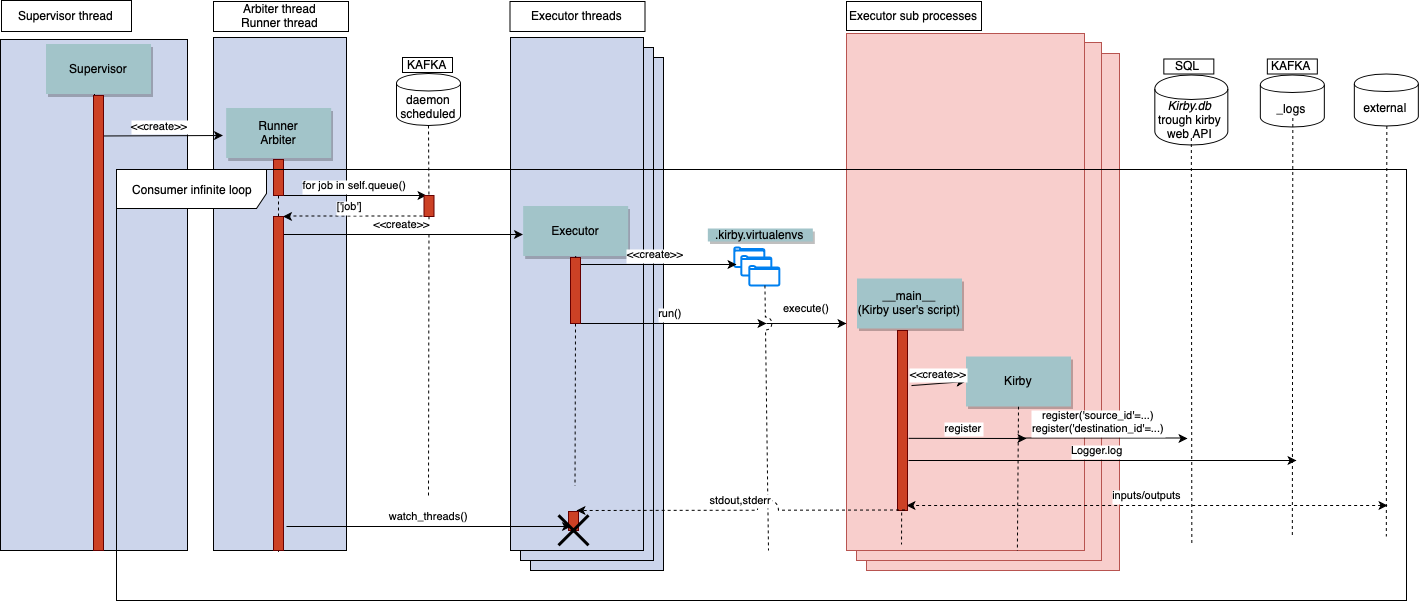

The diagram above was exported from draw.io. Its source (the exported page's mxGraphModel, read from the mxfile embedded in the PNG):
<mxGraphModel dx="3042" dy="1294" grid="1" gridSize="10" guides="1" tooltips="1" connect="1" arrows="1" fold="1" page="0" pageScale="1.5" pageWidth="826" pageHeight="1169" background="#ffffff" math="0" shadow="0">
  <root>
    <mxCell id="0" />
    <mxCell id="1" parent="0" />
    <mxCell id="2" value="" style="fillColor=#f8cecc;strokeColor=#b85450;" vertex="1" parent="1">
      <mxGeometry x="480" y="683" width="253" height="517" as="geometry" />
    </mxCell>
    <mxCell id="3" value="" style="fillColor=#f8cecc;strokeColor=#b85450;" vertex="1" parent="1">
      <mxGeometry x="470" y="672" width="245" height="518" as="geometry" />
    </mxCell>
    <mxCell id="4" value="" style="fillColor=#CCD5EB" vertex="1" parent="1">
      <mxGeometry x="144" y="687" width="133" height="513" as="geometry" />
    </mxCell>
    <mxCell id="5" value="" style="fillColor=#CCD5EB" vertex="1" parent="1">
      <mxGeometry x="134" y="677" width="133" height="513" as="geometry" />
    </mxCell>
    <mxCell id="6" value="" style="fillColor=#CCD5EB" vertex="1" parent="1">
      <mxGeometry x="124" y="667" width="133" height="513" as="geometry" />
    </mxCell>
    <mxCell id="7" value="" style="fillColor=#CCD5EB" vertex="1" parent="1">
      <mxGeometry x="-173" y="667" width="133" height="513" as="geometry" />
    </mxCell>
    <mxCell id="8" value="" style="fillColor=#CCD5EB" vertex="1" parent="1">
      <mxGeometry x="-386" y="669" width="187" height="511" as="geometry" />
    </mxCell>
    <mxCell id="9" value="Supervisor" style="shadow=1;fillColor=#A2C4C9;strokeColor=none" vertex="1" parent="1">
      <mxGeometry x="-340.5" y="673.5" width="105" height="50" as="geometry" />
    </mxCell>
    <mxCell id="10" value="Runner&#10;Arbiter" style="shadow=1;fillColor=#A2C4C9;strokeColor=none" vertex="1" parent="1">
      <mxGeometry x="-160.33333333333337" y="737.5" width="105" height="50" as="geometry" />
    </mxCell>
    <mxCell id="11" value="" style="edgeStyle=elbowEdgeStyle;elbow=horizontal;endArrow=none;dashed=1;entryX=0.52;entryY=0.998;entryDx=0;entryDy=0;entryPerimeter=0;" edge="1" source="62" parent="1">
      <mxGeometry x="-247" y="920.5" width="100" height="100" as="geometry">
        <mxPoint x="-247" y="1020.5" as="sourcePoint" />
        <mxPoint x="-287.5" y="1119.5" as="targetPoint" />
      </mxGeometry>
    </mxCell>
    <mxCell id="12" value="&lt;&lt;create&gt;&gt;" style="edgeStyle=none;verticalLabelPosition=top;verticalAlign=bottom;" edge="1" parent="1">
      <mxGeometry x="-84.04475308641975" y="691.4155092592591" width="100" height="100" as="geometry">
        <mxPoint x="-290.5" y="765.5" as="sourcePoint" />
        <mxPoint x="-163.5" y="765" as="targetPoint" />
      </mxGeometry>
    </mxCell>
    <mxCell id="13" value="" style="edgeStyle=none;endArrow=none;dashed=1;entryX=0.5;entryY=1;entryDx=0;entryDy=0;exitX=0.5;exitY=1;exitDx=0;exitDy=0;" edge="1" source="52" target="7" parent="1">
      <mxGeometry x="-12.345486111110972" y="797.5" width="100" height="100" as="geometry">
        <mxPoint x="48.16666666666697" y="756.5" as="sourcePoint" />
        <mxPoint x="48" y="1106" as="targetPoint" />
      </mxGeometry>
    </mxCell>
    <mxCell id="14" value="daemon&lt;br&gt;scheduled" style="shape=cylinder;whiteSpace=wrap;html=1;boundedLbl=1;backgroundOutline=1;" vertex="1" parent="1">
      <mxGeometry x="10" y="703" width="64" height="52" as="geometry" />
    </mxCell>
    <mxCell id="15" value="KAFKA" style="html=1;" vertex="1" parent="1">
      <mxGeometry x="16" y="687" width="50" height="15" as="geometry" />
    </mxCell>
    <mxCell id="16" value="" style="edgeStyle=none;endArrow=none;dashed=1;exitX=0.5;exitY=1;exitDx=0;exitDy=0;jumpStyle=arc;jumpSize=15;" edge="1" source="38" parent="1">
      <mxGeometry x="-18.9982638888888" y="831" width="100" height="100" as="geometry">
        <mxPoint x="56.166666666666515" y="801" as="sourcePoint" />
        <mxPoint x="42" y="1125" as="targetPoint" />
      </mxGeometry>
    </mxCell>
    <mxCell id="17" value="Arbiter thread&lt;br&gt;Runner thread" style="html=1;" vertex="1" parent="1">
      <mxGeometry x="-173" y="631" width="135" height="30" as="geometry" />
    </mxCell>
    <mxCell id="18" value="Executor threads" style="html=1;" vertex="1" parent="1">
      <mxGeometry x="123.5" y="631" width="135" height="30" as="geometry" />
    </mxCell>
    <mxCell id="19" value="Executor" style="shadow=1;fillColor=#A2C4C9;strokeColor=none" vertex="1" parent="1">
      <mxGeometry x="136.66666666666663" y="835.5" width="105" height="50" as="geometry" />
    </mxCell>
    <mxCell id="20" value="" style="edgeStyle=none;endArrow=none;dashed=1;exitX=0.5;exitY=1;exitDx=0;exitDy=0;" edge="1" source="53" parent="1">
      <mxGeometry x="282.154513888889" y="847.5" width="100" height="100" as="geometry">
        <mxPoint x="342.66666666666697" y="806.5" as="sourcePoint" />
        <mxPoint x="188.5" y="1115" as="targetPoint" />
      </mxGeometry>
    </mxCell>
    <mxCell id="21" value="&lt;&lt;create&gt;&gt;" style="edgeStyle=none;verticalLabelPosition=top;verticalAlign=bottom;" edge="1" parent="1">
      <mxGeometry x="429.45524691358025" y="792.9155092592591" width="100" height="100" as="geometry">
        <mxPoint x="-105.5" y="864" as="sourcePoint" />
        <mxPoint x="136.5" y="864" as="targetPoint" />
      </mxGeometry>
    </mxCell>
    <mxCell id="22" value="for job in self.queue()" style="edgeStyle=none;verticalLabelPosition=top;verticalAlign=bottom;endArrow=none;endFill=0;startArrow=classic;startFill=1;exitX=0.25;exitY=0;exitDx=0;exitDy=0;" edge="1" source="38" parent="1">
      <mxGeometry x="295.45524691358025" y="751.4155092592591" width="100" height="100" as="geometry">
        <mxPoint x="54.5" y="824.9999999999998" as="sourcePoint" />
        <mxPoint x="-103.5" y="825" as="targetPoint" />
      </mxGeometry>
    </mxCell>
    <mxCell id="23" value="['job']" style="edgeStyle=elbowEdgeStyle;elbow=vertical;verticalLabelPosition=top;verticalAlign=bottom;endArrow=none;endFill=0;startArrow=classic;startFill=1;entryX=0.25;entryY=1;entryDx=0;entryDy=0;dashed=1;" edge="1" target="38" parent="1">
      <mxGeometry x="-638" y="543.5" width="100" height="100" as="geometry">
        <mxPoint x="-103.5" y="846" as="sourcePoint" />
        <mxPoint x="54.5" y="846" as="targetPoint" />
        <Array as="points">
          <mxPoint x="-123.5" y="845.5" />
        </Array>
        <mxPoint x="-5" as="offset" />
      </mxGeometry>
    </mxCell>
    <mxCell id="24" value="" style="fillColor=#f8cecc;strokeColor=#b85450;" vertex="1" parent="1">
      <mxGeometry x="460" y="663" width="238" height="517" as="geometry" />
    </mxCell>
    <mxCell id="25" value="Executor sub processes" style="html=1;" vertex="1" parent="1">
      <mxGeometry x="460" y="631" width="135" height="29" as="geometry" />
    </mxCell>
    <mxCell id="26" value="run()" style="edgeStyle=none;verticalLabelPosition=top;verticalAlign=bottom;startArrow=classic;startFill=1;endArrow=none;endFill=0;" edge="1" parent="1">
      <mxGeometry x="394.2885802469136" y="894.9155092592591" width="100" height="100" as="geometry">
        <mxPoint x="380" y="953" as="sourcePoint" />
        <mxPoint x="187.83333333333303" y="953" as="targetPoint" />
      </mxGeometry>
    </mxCell>
    <mxCell id="27" value="" style="edgeStyle=none;endArrow=none;dashed=1;jumpStyle=arc;jumpSize=15;exitX=0.5;exitY=1;exitDx=0;exitDy=0;entryX=0.718;entryY=1;entryDx=0;entryDy=0;entryPerimeter=0;" edge="1" source="33" target="24" parent="1">
      <mxGeometry x="571.8350694444448" y="976" width="100" height="100" as="geometry">
        <mxPoint x="633" y="1120" as="sourcePoint" />
        <mxPoint x="632.3333333333333" y="1154" as="targetPoint" />
      </mxGeometry>
    </mxCell>
    <mxCell id="28" value="external" style="shape=cylinder;whiteSpace=wrap;html=1;boundedLbl=1;backgroundOutline=1;" vertex="1" parent="1">
      <mxGeometry x="967.8333333333335" y="703.5" width="64" height="52" as="geometry" />
    </mxCell>
    <mxCell id="29" value="" style="edgeStyle=none;endArrow=none;dashed=1;exitX=0.5;exitY=1;exitDx=0;exitDy=0;jumpStyle=none;jumpSize=15;" edge="1" parent="1">
      <mxGeometry x="939.3350694444448" y="831.5" width="100" height="100" as="geometry">
        <mxPoint x="1000.3333333333339" y="755.5" as="sourcePoint" />
        <mxPoint x="999.833333333333" y="1166" as="targetPoint" />
      </mxGeometry>
    </mxCell>
    <mxCell id="30" value="&lt;i&gt;Kirby.db&lt;/i&gt; trough kirby web API" style="shape=cylinder;whiteSpace=wrap;html=1;boundedLbl=1;backgroundOutline=1;" vertex="1" parent="1">
      <mxGeometry x="768.3333333333335" y="704.5" width="73" height="70" as="geometry" />
    </mxCell>
    <mxCell id="31" value="SQL" style="html=1;" vertex="1" parent="1">
      <mxGeometry x="777.3333333333335" y="688.5" width="50" height="15" as="geometry" />
    </mxCell>
    <mxCell id="32" value="" style="edgeStyle=none;endArrow=none;dashed=1;exitX=0.5;exitY=1;exitDx=0;exitDy=0;jumpStyle=arc;jumpSize=15;" edge="1" parent="1">
      <mxGeometry x="743.8350694444448" y="843.5" width="100" height="100" as="geometry">
        <mxPoint x="804.8333333333335" y="767.5" as="sourcePoint" />
        <mxPoint x="805.333333333333" y="1174.5" as="targetPoint" />
      </mxGeometry>
    </mxCell>
    <mxCell id="33" value="Kirby" style="shadow=1;fillColor=#A2C4C9;strokeColor=none" vertex="1" parent="1">
      <mxGeometry x="579.5" y="986" width="105" height="50" as="geometry" />
    </mxCell>
    <mxCell id="34" value="register('source_id'=...)&#10;register('destination_id'=...)" style="edgeStyle=elbowEdgeStyle;elbow=vertical;verticalLabelPosition=top;verticalAlign=bottom;startArrow=classic;startFill=1;endArrow=none;endFill=0;" edge="1" parent="1">
      <mxGeometry x="1079.3333333333335" y="81.5" width="100" height="100" as="geometry">
        <mxPoint x="801" y="1068" as="sourcePoint" />
        <mxPoint x="632.8333333333339" y="1068" as="targetPoint" />
        <Array as="points">
          <mxPoint x="729.3333333333335" y="1067.5" />
        </Array>
        <mxPoint x="-5" as="offset" />
      </mxGeometry>
    </mxCell>
    <mxCell id="35" value="_logs" style="shape=cylinder;whiteSpace=wrap;html=1;boundedLbl=1;backgroundOutline=1;" vertex="1" parent="1">
      <mxGeometry x="873.8333333333335" y="704.5" width="64" height="52" as="geometry" />
    </mxCell>
    <mxCell id="36" value="" style="edgeStyle=none;endArrow=none;dashed=1;exitX=0.5;exitY=1;exitDx=0;exitDy=0;jumpStyle=arc;jumpSize=15;" edge="1" parent="1">
      <mxGeometry x="845.3350694444448" y="823.5" width="100" height="100" as="geometry">
        <mxPoint x="906.3333333333339" y="747.5" as="sourcePoint" />
        <mxPoint x="905.833333333333" y="1166" as="targetPoint" />
      </mxGeometry>
    </mxCell>
    <mxCell id="37" value="KAFKA" style="html=1;" vertex="1" parent="1">
      <mxGeometry x="880.8333333333335" y="688.5" width="50" height="15" as="geometry" />
    </mxCell>
    <mxCell id="38" value="" style="fillColor=#CC4125;strokeColor=#660000" vertex="1" parent="1">
      <mxGeometry x="37.5" y="825" width="10" height="21" as="geometry" />
    </mxCell>
    <mxCell id="39" value="" style="edgeStyle=none;endArrow=none;dashed=1;exitX=0.5;exitY=1;exitDx=0;exitDy=0;jumpStyle=arc;jumpSize=15;" edge="1" source="14" target="38" parent="1">
      <mxGeometry x="-18.9982638888888" y="831" width="100" height="100" as="geometry">
        <mxPoint x="42" y="755" as="sourcePoint" />
        <mxPoint x="42" y="1125" as="targetPoint" />
      </mxGeometry>
    </mxCell>
    <mxCell id="40" value="" style="html=1;verticalLabelPosition=bottom;align=center;labelBackgroundColor=#ffffff;verticalAlign=top;strokeWidth=2;strokeColor=#0080F0;fillColor=#ffffff;shadow=0;dashed=0;shape=mxgraph.ios7.icons.folder;" vertex="1" parent="1">
      <mxGeometry x="347.83333333333326" y="877" width="30" height="19.5" as="geometry" />
    </mxCell>
    <mxCell id="41" value="" style="html=1;verticalLabelPosition=bottom;align=center;labelBackgroundColor=#ffffff;verticalAlign=top;strokeWidth=2;strokeColor=#0080F0;fillColor=#ffffff;shadow=0;dashed=0;shape=mxgraph.ios7.icons.folder;" vertex="1" parent="1">
      <mxGeometry x="354.83333333333326" y="885.5" width="30" height="19.5" as="geometry" />
    </mxCell>
    <mxCell id="42" value="" style="html=1;verticalLabelPosition=bottom;align=center;labelBackgroundColor=#ffffff;verticalAlign=top;strokeWidth=2;strokeColor=#0080F0;fillColor=#ffffff;shadow=0;dashed=0;shape=mxgraph.ios7.icons.folder;" vertex="1" parent="1">
      <mxGeometry x="362.83333333333326" y="895.5" width="30" height="19.5" as="geometry" />
    </mxCell>
    <mxCell id="43" value="" style="edgeStyle=none;endArrow=none;dashed=1;exitX=0.52;exitY=1;exitDx=0;exitDy=0;exitPerimeter=0;jumpStyle=arc;jumpSize=13;" edge="1" source="42" parent="1">
      <mxGeometry x="475.4878472222222" y="869.5" width="100" height="100" as="geometry">
        <mxPoint x="381.5" y="916" as="sourcePoint" />
        <mxPoint x="382" y="1180" as="targetPoint" />
      </mxGeometry>
    </mxCell>
    <mxCell id="44" value="execute()" style="edgeStyle=none;verticalLabelPosition=top;verticalAlign=bottom;endArrow=none;endFill=0;startArrow=classic;startFill=1;" edge="1" parent="1">
      <mxGeometry y="-2" width="100" height="100" as="geometry">
        <mxPoint x="460" y="953" as="sourcePoint" />
        <mxPoint x="380" y="953" as="targetPoint" />
        <mxPoint y="-5" as="offset" />
      </mxGeometry>
    </mxCell>
    <mxCell id="45" value=".kirby.virtualenvs" style="shadow=1;fillColor=#A2C4C9;strokeColor=none" vertex="1" parent="1">
      <mxGeometry x="321.3333333333335" y="858" width="105" height="13" as="geometry" />
    </mxCell>
    <mxCell id="46" value="&lt;&lt;create&gt;&gt;" style="edgeStyle=none;verticalLabelPosition=top;verticalAlign=bottom;" edge="1" parent="1">
      <mxGeometry x="722.8600088183422" y="822.9155092592591" width="100" height="100" as="geometry">
        <mxPoint x="187.90476190476193" y="894" as="sourcePoint" />
        <mxPoint x="350" y="894" as="targetPoint" />
      </mxGeometry>
    </mxCell>
    <mxCell id="47" value="inputs/outputs" style="edgeStyle=none;verticalLabelPosition=top;verticalAlign=bottom;endArrow=classic;endFill=1;startArrow=classic;startFill=1;dashed=1;" edge="1" parent="1">
      <mxGeometry x="987.2885802469136" y="1076.4155092592591" width="100" height="100" as="geometry">
        <mxPoint x="1001" y="1135" as="sourcePoint" />
        <mxPoint x="520" y="1135" as="targetPoint" />
      </mxGeometry>
    </mxCell>
    <mxCell id="48" value="Supervisor thread" style="html=1;" vertex="1" parent="1">
      <mxGeometry x="-385" y="630" width="130" height="31" as="geometry" />
    </mxCell>
    <mxCell id="49" value="" style="edgeStyle=elbowEdgeStyle;elbow=horizontal;endArrow=none;dashed=1;entryX=0.5;entryY=1;entryDx=0;entryDy=0;" edge="1" source="9" target="8" parent="1">
      <mxGeometry x="-247" y="920.5" width="100" height="100" as="geometry">
        <mxPoint x="-287" y="723.5" as="sourcePoint" />
        <mxPoint x="-287.5" y="1119.5" as="targetPoint" />
      </mxGeometry>
    </mxCell>
    <mxCell id="50" value="" style="edgeStyle=none;endArrow=none;dashed=1;exitX=0.5;exitY=1;exitDx=0;exitDy=0;jumpStyle=arc;jumpSize=15;entryX=0.5;entryY=1.004;entryDx=0;entryDy=0;entryPerimeter=0;" edge="1" target="52" parent="1">
      <mxGeometry x="-169.4982638888888" y="774" width="100" height="100" as="geometry">
        <mxPoint x="-108" y="789" as="sourcePoint" />
        <mxPoint x="-108.5" y="1067.9999999999998" as="targetPoint" />
      </mxGeometry>
    </mxCell>
    <mxCell id="51" value="" style="fillColor=#CC4125;strokeColor=#660000" vertex="1" parent="1">
      <mxGeometry x="-113" y="789" width="10" height="36" as="geometry" />
    </mxCell>
    <mxCell id="52" value="" style="fillColor=#CC4125;strokeColor=#660000" vertex="1" parent="1">
      <mxGeometry x="-113" y="846" width="10" height="334" as="geometry" />
    </mxCell>
    <mxCell id="53" value="" style="fillColor=#CC4125;strokeColor=#660000" vertex="1" parent="1">
      <mxGeometry x="184" y="887" width="10" height="66" as="geometry" />
    </mxCell>
    <mxCell id="54" value="" style="edgeStyle=none;endArrow=none;dashed=1;exitX=0.5;exitY=1;exitDx=0;exitDy=0;" edge="1" source="19" target="53" parent="1">
      <mxGeometry x="282.154513888889" y="847.5" width="100" height="100" as="geometry">
        <mxPoint x="189.16666666666652" y="885.5" as="sourcePoint" />
        <mxPoint x="188.49999999999977" y="1114.9999999999998" as="targetPoint" />
      </mxGeometry>
    </mxCell>
    <mxCell id="55" value="__main__&#10;(Kirby user's script)" style="shadow=1;fillColor=#A2C4C9;strokeColor=none" vertex="1" parent="1">
      <mxGeometry x="470.5" y="908" width="105" height="50" as="geometry" />
    </mxCell>
    <mxCell id="56" value="" style="edgeStyle=none;endArrow=none;dashed=1;exitX=0.52;exitY=1;exitDx=0;exitDy=0;exitPerimeter=0;entryX=0.29;entryY=1;entryDx=0;entryDy=0;entryPerimeter=0;" edge="1" parent="1">
      <mxGeometry x="612.9878472222222" y="916.5" width="100" height="100" as="geometry">
        <mxPoint x="515.9333333333334" y="962" as="sourcePoint" />
        <mxPoint x="515.02" y="1174" as="targetPoint" />
      </mxGeometry>
    </mxCell>
    <mxCell id="57" value="&lt;&lt;create&gt;&gt;" style="edgeStyle=none;verticalLabelPosition=top;verticalAlign=bottom;exitX=0.273;exitY=0.681;exitDx=0;exitDy=0;exitPerimeter=0;" edge="1" source="24" parent="1">
      <mxGeometry x="937.3600088183422" y="939.4155092592591" width="100" height="100" as="geometry">
        <mxPoint x="530" y="1011" as="sourcePoint" />
        <mxPoint x="579" y="1011" as="targetPoint" />
      </mxGeometry>
    </mxCell>
    <mxCell id="58" value="" style="fillColor=#CC4125;strokeColor=#660000" vertex="1" parent="1">
      <mxGeometry x="511" y="960" width="10" height="180" as="geometry" />
    </mxCell>
    <mxCell id="59" value="" style="edgeStyle=none;endArrow=none;dashed=1;jumpStyle=arc;jumpSize=15;exitX=0.5;exitY=1;exitDx=0;exitDy=0;" edge="1" source="33" parent="1">
      <mxGeometry x="571.8350694444448" y="976" width="100" height="100" as="geometry">
        <mxPoint x="631.9999999999995" y="1036" as="sourcePoint" />
        <mxPoint x="632" y="1036" as="targetPoint" />
      </mxGeometry>
    </mxCell>
    <mxCell id="60" value="register" style="edgeStyle=none;verticalLabelPosition=top;verticalAlign=bottom;exitX=0.261;exitY=0.793;exitDx=0;exitDy=0;exitPerimeter=0;" edge="1" parent="1">
      <mxGeometry y="-1" width="100" height="100" as="geometry">
        <mxPoint x="522.1179999999999" y="1067.844" as="sourcePoint" />
        <mxPoint x="640" y="1068" as="targetPoint" />
        <mxPoint x="-4" as="offset" />
      </mxGeometry>
    </mxCell>
    <mxCell id="61" value="Logger.log" style="edgeStyle=none;verticalLabelPosition=top;verticalAlign=bottom;" edge="1" parent="1">
      <mxGeometry width="100" height="100" as="geometry">
        <mxPoint x="522" y="1090" as="sourcePoint" />
        <mxPoint x="910" y="1090" as="targetPoint" />
        <mxPoint x="-5" as="offset" />
      </mxGeometry>
    </mxCell>
    <mxCell id="62" value="" style="fillColor=#CC4125;strokeColor=#660000" vertex="1" parent="1">
      <mxGeometry x="-293" y="725" width="10" height="455" as="geometry" />
    </mxCell>
    <mxCell id="63" value="stdout,stderr" style="edgeStyle=none;verticalLabelPosition=top;verticalAlign=bottom;endArrow=classic;endFill=1;startArrow=none;startFill=0;dashed=1;jumpStyle=arc;jumpSize=21;" edge="1" parent="1">
      <mxGeometry x="504.7885802469136" y="1080.9155092592591" width="100" height="100" as="geometry">
        <mxPoint x="518.5" y="1139.5" as="sourcePoint" />
        <mxPoint x="190" y="1140" as="targetPoint" />
      </mxGeometry>
    </mxCell>
    <mxCell id="64" value="" style="fillColor=#CC4125;strokeColor=#660000" vertex="1" parent="1">
      <mxGeometry x="182" y="1141" width="10" height="19" as="geometry" />
    </mxCell>
    <mxCell id="65" value="watch_threads()" style="edgeStyle=none;verticalLabelPosition=top;verticalAlign=bottom;entryX=0.25;entryY=0;entryDx=0;entryDy=0;" edge="1" parent="1">
      <mxGeometry x="436.95524691358025" y="1083.4155092592591" width="100" height="100" as="geometry">
        <mxPoint x="-100" y="1156" as="sourcePoint" />
        <mxPoint x="184.5" y="1156" as="targetPoint" />
      </mxGeometry>
    </mxCell>
    <mxCell id="66" value="" style="shape=umlDestroy;whiteSpace=wrap;html=1;strokeWidth=3;" vertex="1" parent="1">
      <mxGeometry x="172" y="1144.7857142857142" width="30" height="30" as="geometry" />
    </mxCell>
    <mxCell id="67" value="Consumer infinite loop" style="shape=umlFrame;whiteSpace=wrap;html=1;width=150;height=39;" vertex="1" parent="1">
      <mxGeometry x="-270" y="799" width="1290" height="431" as="geometry" />
    </mxCell>
  </root>
</mxGraphModel>